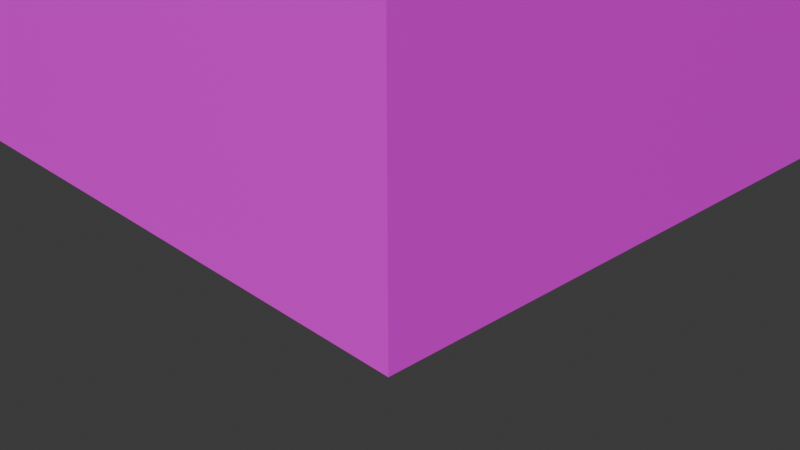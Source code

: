 # Source: Interior.blend  (saved by Blender 4.2.66; exported with 4.5.12 LTS)
import bpy
from mathutils import Matrix  # noqa: F401  (used for matrix-valued properties, if any)

bpy.ops.wm.read_factory_settings(use_empty=True)
scene = bpy.context.scene
scene.name = 'Scene'

# ---- collections
col_collection = bpy.data.collections.new('Collection'); scene.collection.children.link(col_collection)

# ---- images (referenced by path relative to the original .blend; pixels are not part of the script)
import os
ASSET_DIR = os.environ.get("B2B_ASSET_DIR", "")  # directory of the original .blend (textures are referenced by path, not embedded)
HERE = os.path.dirname(os.path.abspath(__file__))  # packed textures are extracted next to this script under _unpacked/

def load_image(name, relpath, width, height, colorspace="sRGB"):
    """Load a texture the original file referenced (path relative to the .blend, or extracted next to this script)."""
    p = next((c for c in (os.path.join(HERE, relpath), os.path.join(ASSET_DIR, relpath)) if relpath and os.path.exists(c)), "")
    if p:
        img = bpy.data.images.load(p, check_existing=True)
        img.name = name
    else:  # same state as the original file: an image datablock whose file is absent (Cycles renders it pink)
        img = bpy.data.images.new(name, width, height)
        img.source = "FILE"
        img.filepath = "//" + (relpath or name)
    img.colorspace_settings.name = colorspace
    return img
img_oxxo_color_png = load_image('oxxo_color.png', 'oxxo_color.png', 1024, 1024, 'sRGB')

# ---- materials (node trees are filled in below, after node groups)
mat_material_004 = bpy.data.materials.new('Material.004')

# ---- material node trees
mat_material_004.use_nodes = True; mat_material_004.node_tree.nodes.clear()
_N = mat_material_004.node_tree.nodes; _L = mat_material_004.node_tree.links
n0 = _N.new('ShaderNodeBsdfPrincipled'); n0.name = 'Principled BSDF'; n0.location = (10, 300)
n1 = _N.new('ShaderNodeOutputMaterial'); n1.name = 'Material Output'; n1.location = (300, 300)
n2 = _N.new('ShaderNodeTexImage'); n2.name = 'Image Texture'; n2.location = (-306, 328)
n2.image = img_oxxo_color_png
_L.new(n0.outputs[0], n1.inputs[0])
_L.new(n2.outputs[0], n0.inputs[0])
n1.is_active_output = True

# ---- world
world_world = bpy.data.worlds.new('World'); scene.world = world_world
world_world.use_nodes = True; world_world.node_tree.nodes.clear()
_N = world_world.node_tree.nodes; _L = world_world.node_tree.links
n0 = _N.new('ShaderNodeOutputWorld'); n0.name = 'World Output'; n0.location = (300, 300)
n1 = _N.new('ShaderNodeBackground'); n1.name = 'Background'; n1.location = (10, 300)
n1.inputs[0].default_value = (0.05088, 0.05088, 0.05088, 1.0)
_L.new(n1.outputs[0], n0.inputs[0])
n0.is_active_output = True
world_world.color = (0.05088, 0.05088, 0.05088)
world_world.sun_shadow_jitter_overblur = 0.0

# ---- cameras
cam_camera = bpy.data.cameras.new('Camera')
cam_camera.clip_end = 100.0
cam_camera.ortho_scale = 7.314

# ---- meshes
me_cube_004 = bpy.data.meshes.new('Cube.004')
me_cube_004.from_pydata([(-2.0, 0.0, 0.0), (-2.0, 0.0, 2.0), (-2.0, 2.0, 0.0), (-2.0, 2.0, 2.0), (0.0, 0.0, 0.0), (0.0, 0.0, 2.0), (0.0, 2.0, 0.0), (0.0, 2.0, 2.0)], [], [(2, 1, 0), (6, 3, 2), (4, 7, 6), (0, 5, 4), (0, 6, 2), (5, 3, 7), (2, 3, 1), (6, 7, 3), (4, 5, 7), (0, 1, 5), (0, 4, 6), (5, 1, 3)])
_uv = me_cube_004.uv_layers.new(name='UVMap')
_uv.uv.foreach_set('vector', [0.3274, 0.7213, 0.5774, 0.4713, 0.3274, 0.4713, 0.5177, 0.72, 0.7677, 0.47, 0.5177, 0.47, 0.7376, 0.7344, 0.9876, 0.4844, 0.7376, 0.4844, 0.03049, 0.7332, 0.2805, 0.4832, 0.03049, 0.4832, 0.006882, 0.3742, 0.4898, 0.003431, 0.006882, 0.003431, 0.5143, 0.3827, 0.9939, -0.001176, 0.5143, -0.001176, 0.3274, 0.7213, 0.5774, 0.7213, 0.5774, 0.4713, 0.5177, 0.72, 0.7677, 0.72, 0.7677, 0.47, 0.7376, 0.7344, 0.9876, 0.7344, 0.9876, 0.4844, 0.03049, 0.7332, 0.2805, 0.7332, 0.2805, 0.4832, 0.006882, 0.3742, 0.4898, 0.3742, 0.4898, 0.003431, 0.5143, 0.3827, 0.9939, 0.3827, 0.9939, -0.001176])
me_cube_004.materials.append(mat_material_004)
me_cube_004.update()

# ---- objects
ob_camera = bpy.data.objects.new('Camera', cam_camera)
ob_cube = bpy.data.objects.new('Cube', me_cube_004)

# ---- transforms, parenting, visibility, modifiers, constraints
ob_camera.location = (7.359, -6.926, 4.958)
ob_camera.rotation_euler = (1.109, 0.0, 0.8149)
ob_camera.lock_rotations_4d = False
ob_camera.empty_display_type = 'ARROWS'
ob_camera.color = (0.0, 0.0, 0.0, 0.0)
ob_camera.display_type = 'WIRE'
ob_camera.lineart.crease_threshold = 0.0
ob_cube.location = (2.0, -2.0, 0.0)
ob_cube.scale = (5.867, 6.654, 2.892)

# ---- collection membership
col_collection.objects.link(ob_camera)
col_collection.objects.link(ob_cube)

# ---- scene / render settings (as saved in the file)
scene.camera = ob_camera
scene.frame_start = 1; scene.frame_end = 250; scene.frame_set(1)
scene.render.engine = 'BLENDER_EEVEE_NEXT'
bpy.context.view_layer.update()

# ---- added for rendering (the .blend has no usable light): sun
light_auto_sun = bpy.data.lights.new('AutoSun', 'SUN')
light_auto_sun.energy = 3.0
light_auto_sun.angle = 0.0523599
ob_auto_sun = bpy.data.objects.new('AutoSun', light_auto_sun)
scene.collection.objects.link(ob_auto_sun)
ob_auto_sun.rotation_euler = (0.872665, 0.174533, 0.523599)
bpy.context.view_layer.update()
